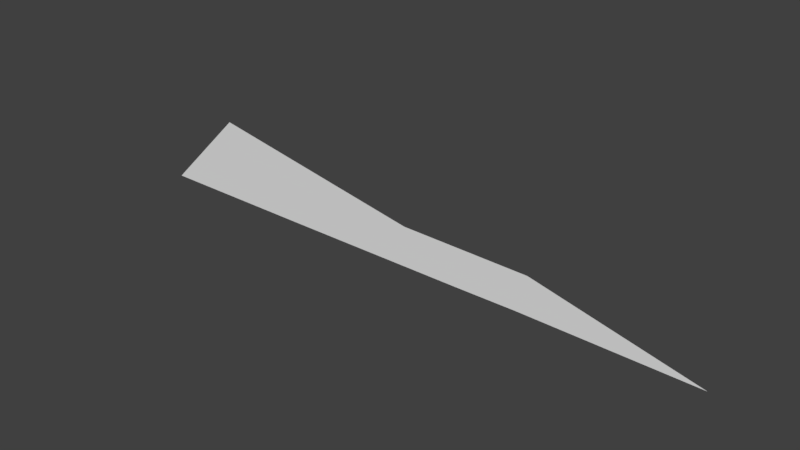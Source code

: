 # Source: cloud.blend  (saved by Blender 2.78.0; exported with 4.5.12 LTS)
import bpy
from mathutils import Matrix  # noqa: F401  (used for matrix-valued properties, if any)

bpy.ops.wm.read_factory_settings(use_empty=True)
scene = bpy.context.scene
scene.name = 'Scene'

# ---- collections
col_collection_1 = bpy.data.collections.new('Collection 1'); scene.collection.children.link(col_collection_1)

# ---- materials (node trees are filled in below, after node groups)
mat_material_001 = bpy.data.materials.new('Material.001')
mat_material_001.alpha_threshold = 0.0
mat_material_001.use_transparent_shadow = False
mat_material_001.roughness = 0.5
mat_material_001.line_color = (0.0, 0.0, 0.0, 1.0)
mat_material_002 = bpy.data.materials.new('Material.002')
mat_material_002.alpha_threshold = 0.0
mat_material_002.use_transparent_shadow = False
mat_material_002.roughness = 0.5
mat_material_002.line_color = (0.0, 0.0, 0.0, 1.0)
mat_material_003 = bpy.data.materials.new('Material.003')
mat_material_003.alpha_threshold = 0.0
mat_material_003.use_transparent_shadow = False
mat_material_003.roughness = 0.5
mat_material_003.line_color = (0.0, 0.0, 0.0, 1.0)
mat_material_004 = bpy.data.materials.new('Material.004')
mat_material_004.alpha_threshold = 0.0
mat_material_004.use_transparent_shadow = False
mat_material_004.roughness = 0.5
mat_material_004.line_color = (0.0, 0.0, 0.0, 1.0)

# ---- material node trees

# ---- world
world_world = bpy.data.worlds.new('World'); scene.world = world_world
world_world.color = (0.05088, 0.05088, 0.05088)
world_world.use_sun_shadow = False
world_world.sun_shadow_jitter_overblur = 0.0
world_world.cycles.sampling_method = 'MANUAL'

# ---- meshes
me_cube_001 = bpy.data.meshes.new('Cube.001')
me_cube_001.from_pydata([], [], [])
me_cube_001.materials.append(mat_material_001)
me_cube_001.use_remesh_preserve_volume = False
me_cube_001.use_remesh_preserve_attributes = False
me_cube_001.use_mirror_vertex_groups = False
me_cube_001.update()
me_cube_002 = bpy.data.meshes.new('Cube.002')
me_cube_002.from_pydata([], [], [])
me_cube_002.materials.append(mat_material_002)
me_cube_002.use_remesh_preserve_volume = False
me_cube_002.use_remesh_preserve_attributes = False
me_cube_002.use_mirror_vertex_groups = False
me_cube_002.update()
me_cube_003 = bpy.data.meshes.new('Cube.003')
me_cube_003.from_pydata([], [], [])
me_cube_003.materials.append(mat_material_003)
me_cube_003.use_remesh_preserve_volume = False
me_cube_003.use_remesh_preserve_attributes = False
me_cube_003.use_mirror_vertex_groups = False
me_cube_003.update()
me_cube_004 = bpy.data.meshes.new('Cube.004')
me_cube_004.from_pydata([(100.6, 7.629e-06, -11.71), (233.0, 1.526e-05, -13.32), (-89.58, 0.0, -12.02), (-220.8, 0.0, -11.66), (-42.03, 3.815e-06, -12.02), (5.518, 5.722e-06, -12.02), (53.07, 7.629e-06, -12.02), (108.5, 7.629e-06, 16.52), (9.92, 4.768e-06, 18.28), (-158.3, 0.0, 49.98)], [], [(4, 9, 3, 2), (0, 1, 7, 6), (6, 7, 8, 5), (5, 8, 9, 4)])
me_cube_004.materials.append(mat_material_004)
me_cube_004.use_remesh_preserve_volume = False
me_cube_004.use_remesh_preserve_attributes = False
me_cube_004.use_mirror_vertex_groups = False
me_cube_004.update()

# ---- objects
ob_cube = bpy.data.objects.new('Cube', me_cube_001)
ob_cube_001 = bpy.data.objects.new('Cube.001', me_cube_002)
ob_cube_002 = bpy.data.objects.new('Cube.002', me_cube_003)
ob_cube_003 = bpy.data.objects.new('Cube.003', me_cube_004)

# ---- transforms, parenting, visibility, modifiers, constraints
ob_cube.location = (0.0, 0.0, 0.0)
ob_cube.lock_rotations_4d = False
ob_cube.empty_display_type = 'ARROWS'
ob_cube.lineart.crease_threshold = 0.0
ob_cube_001.location = (0.0, 0.0, 0.0)
ob_cube_001.lock_rotations_4d = False
ob_cube_001.empty_display_type = 'ARROWS'
ob_cube_001.lineart.crease_threshold = 0.0
ob_cube_002.location = (0.0, 0.0, 0.0)
ob_cube_002.lock_rotations_4d = False
ob_cube_002.empty_display_type = 'ARROWS'
ob_cube_002.lineart.crease_threshold = 0.0
ob_cube_003.location = (0.0, 0.0, 0.0)
ob_cube_003.lock_rotations_4d = False
ob_cube_003.empty_display_type = 'ARROWS'
ob_cube_003.lineart.crease_threshold = 0.0

# ---- collection membership
col_collection_1.objects.link(ob_cube)
col_collection_1.objects.link(ob_cube_001)
col_collection_1.objects.link(ob_cube_002)
col_collection_1.objects.link(ob_cube_003)

# ---- scene / render settings (as saved in the file)
scene.frame_start = 1; scene.frame_end = 250; scene.frame_set(1)
scene.render.engine = 'BLENDER_EEVEE_NEXT'
scene.render.resolution_percentage = 50
scene.render.dither_intensity = 0.0
scene.cycles.use_denoising = False
scene.cycles.samples = 128
scene.cycles.sampling_pattern = 'TABULATED_SOBOL'
scene.cycles.light_sampling_threshold = 0.0
scene.cycles.use_adaptive_sampling = False
scene.cycles.use_light_tree = False
scene.cycles.blur_glossy = 0.0
scene.cycles.sample_clamp_indirect = 0.0
scene.view_settings.view_transform = 'Standard'
bpy.context.view_layer.update()

# ---- added for rendering (the .blend has no active camera and no usable light): camera, sun
cam_auto = bpy.data.cameras.new('AutoCamera')
cam_auto.lens = 50.0
cam_auto.sensor_width = 36.0
cam_auto.clip_end = 7439.99
ob_auto_camera = bpy.data.objects.new('AutoCamera', cam_auto)
scene.collection.objects.link(ob_auto_camera)
ob_auto_camera.location = (430.042, -508.719, 357.479)
ob_auto_camera.rotation_euler = (1.09748, -7.21219e-08, 0.694738)
scene.camera = ob_auto_camera
light_auto_sun = bpy.data.lights.new('AutoSun', 'SUN')
light_auto_sun.energy = 3.0
light_auto_sun.angle = 0.0523599
ob_auto_sun = bpy.data.objects.new('AutoSun', light_auto_sun)
scene.collection.objects.link(ob_auto_sun)
ob_auto_sun.rotation_euler = (0.872665, 0.174533, 0.523599)
bpy.context.view_layer.update()
